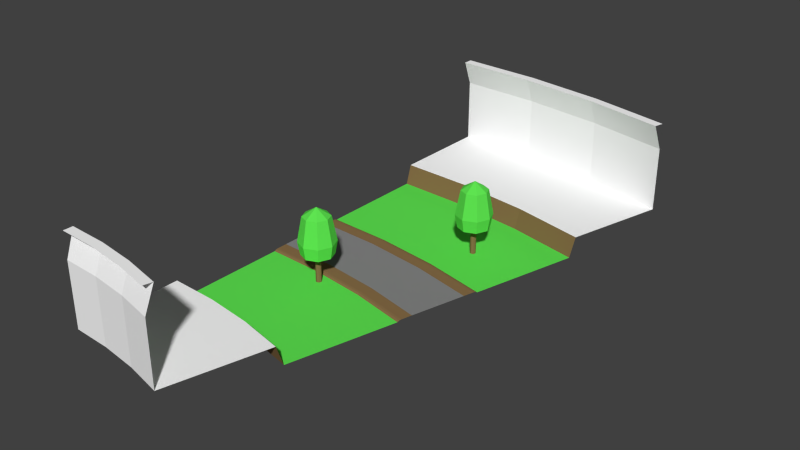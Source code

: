 # Source: right.blend  (saved by Blender 2.74.0; exported with 4.5.12 LTS)
import bpy
from mathutils import Matrix  # noqa: F401  (used for matrix-valued properties, if any)

bpy.ops.wm.read_factory_settings(use_empty=True)
scene = bpy.context.scene
scene.name = 'Scene'

# ---- collections
col_collection_1 = bpy.data.collections.new('Collection 1'); scene.collection.children.link(col_collection_1)

# ---- materials (node trees are filled in below, after node groups)
mat_grey = bpy.data.materials.new('grey')
mat_grey.alpha_threshold = 0.0
mat_grey.use_transparent_shadow = False
mat_grey.diffuse_color = (1.0, 1.0, 1.0, 1.0)
mat_grey.roughness = 0.5
mat_asphalt = bpy.data.materials.new('asphalt')
mat_asphalt.alpha_threshold = 0.0
mat_asphalt.use_transparent_shadow = False
mat_asphalt.diffuse_color = (0.2462, 0.2462, 0.2462, 1.0)
mat_asphalt.roughness = 0.5
mat_asphalt.specular_intensity = 0.0
mat_brown = bpy.data.materials.new('brown')
mat_brown.alpha_threshold = 0.0
mat_brown.use_transparent_shadow = False
mat_brown.diffuse_color = (0.2529, 0.1569, 0.06666, 1.0)
mat_brown.roughness = 0.5
mat_brown.specular_intensity = 0.0
mat_green = bpy.data.materials.new('green')
mat_green.alpha_threshold = 0.0
mat_green.use_transparent_shadow = False
mat_green.diffuse_color = (0.1169, 0.8, 0.08475, 1.0)
mat_green.roughness = 0.5

# ---- material node trees

# ---- world
world_world = bpy.data.worlds.new('World'); scene.world = world_world
world_world.color = (0.05088, 0.05088, 0.05088)
world_world.use_sun_shadow = False
world_world.sun_shadow_jitter_overblur = 0.0
world_world.cycles.sampling_method = 'MANUAL'
world_world.cycles.sample_map_resolution = 256

# ---- meshes
me_plane = bpy.data.meshes.new('Plane')
me_plane.from_pydata([(0.0, -2.0, 0.0), (4.183, -2.183, 0.0), (0.0, 0.0, 0.0), (4.358, -0.1903, 0.0), (0.0, 2.0, 0.0), (4.532, 1.802, 0.0), (0.0, -2.802, 0.0), (4.114, -2.981, 0.0), (0.0, 2.802, 0.0), (4.602, 2.601, 0.0), (0.0, -2.959, -0.02544), (4.1, -3.138, -0.02544), (0.0, 2.959, -0.02544), (4.616, 2.757, -0.02544), (0.0, -3.085, -0.1019), (4.089, -3.263, -0.1019), (0.0, 3.085, -0.1019), (4.627, 2.883, -0.1019), (8.169, -3.674, -0.02544), (0.0, -18.7, 1.303), (2.728, -18.82, 1.303), (0.0, 18.7, 1.303), (5.987, 18.44, 1.303), (0.0, -18.71, 5.86), (2.727, -18.83, 5.86), (0.0, 18.71, 5.86), (5.988, 18.45, 5.86), (0.0, -18.04, 7.702), (2.785, -18.16, 7.702), (0.0, 18.04, 7.702), (5.93, 17.78, 7.702), (0.0, -18.71, 7.702), (2.727, -18.83, 7.702), (0.0, 18.71, 7.702), (5.988, 18.45, 7.702), (9.169, 2.0, 0.0), (5.215, -4.242, -0.1019), (5.274, -4.1, 2.813), (5.274, -4.1, -0.1019), (5.215, -3.959, 2.813), (5.215, -3.959, -0.1019), (5.074, -3.9, 2.813), (5.074, -3.9, -0.1019), (5.215, -4.242, 2.813), (5.074, -4.3, -0.1019), (5.074, -4.3, 2.813), (4.933, -4.242, -0.1019), (4.933, -4.242, 2.813), (4.874, -4.1, -0.1019), (4.874, -4.1, 2.813), (4.933, -3.959, -0.1019), (4.933, -3.959, 2.813), (4.127, -4.099, 4.593), (3.784, -4.099, 2.813), (3.956, -4.099, 1.901), (4.404, -3.43, 4.593), (4.162, -3.187, 2.813), (4.283, -3.309, 1.901), (5.074, -3.152, 4.593), (5.074, -2.81, 2.813), (5.074, -2.981, 1.901), (5.744, -3.43, 4.593), (5.986, -3.187, 2.813), (5.864, -3.309, 1.901), (6.021, -4.099, 4.593), (6.364, -4.099, 2.813), (6.192, -4.099, 1.901), (5.744, -4.769, 4.593), (5.986, -5.011, 2.813), (5.864, -4.89, 1.901), (5.074, -5.046, 4.593), (5.074, -5.389, 2.813), (5.074, -5.217, 1.901), (5.074, -4.099, 5.211), (4.404, -4.769, 4.593), (4.162, -5.011, 2.813), (4.283, -4.89, 1.901), (5.074, -4.099, 1.901), (8.196, -3.519, 0.0), (9.03, 1.21, 0.0), (8.682, -0.7596, 0.0), (13.71, 1.154, -0.02544), (12.14, -4.683, -0.1019), (13.74, 1.276, -0.1019), (8.101, -19.76, 1.303), (17.78, 16.36, 1.303), (8.099, -19.77, 5.86), (17.78, 16.37, 5.86), (8.271, -19.13, 7.702), (17.61, 15.72, 7.702), (8.099, -19.77, 7.702), (17.78, 16.37, 7.702), (10.11, -12.28, -0.1019), (12.42, -3.636, 0.0), (9.989, -12.72, 1.303), (15.77, 8.869, -0.1019), (15.89, 9.313, 1.303), (12.94, -1.704, 0.0), (13.46, 0.2281, 0.0), (12.22, -4.41, 0.0), (13.67, 1.003, 0.0), (12.18, -4.562, -0.02544), (10.66, 10.47, 1.303), (10.58, 10.02, -0.1019), (6.702, -11.99, 1.303), (8.335, -2.729, 0.0), (6.782, -11.54, -0.1019), (11.93, 17.66, 7.702), (5.434, -19.18, 7.702), (11.82, 17.01, 7.702), (5.549, -18.53, 7.702), (11.93, 17.66, 5.86), (5.434, -19.18, 5.86), (11.93, 17.65, 1.303), (5.435, -19.17, 1.303), (9.218, 2.278, -0.1019), (8.147, -3.798, -0.1019), (9.196, 2.154, -0.02544), (0.0, -10.95, -0.1019), (3.404, -11.09, -0.1019), (0.0, -11.41, 1.303), (3.364, -11.55, 1.303), (0.0, 10.95, -0.1019), (5.312, 10.71, -0.1019), (0.0, 11.41, 1.303), (5.352, 11.17, 1.303), (10.54, 5.181, -0.1019), (10.59, 5.322, 2.813), (10.59, 5.322, -0.1019), (10.54, 5.464, 2.813), (10.54, 5.464, -0.1019), (10.39, 5.522, 2.813), (10.39, 5.522, -0.1019), (10.54, 5.181, 2.813), (10.39, 5.122, -0.1019), (10.39, 5.122, 2.813), (10.25, 5.181, -0.1019), (10.25, 5.181, 2.813), (10.19, 5.322, -0.1019), (10.19, 5.322, 2.813), (10.25, 5.464, -0.1019), (10.25, 5.464, 2.813), (9.448, 5.323, 4.593), (9.105, 5.323, 2.813), (9.277, 5.323, 1.901), (9.725, 5.993, 4.593), (9.483, 6.235, 2.813), (9.604, 6.114, 1.901), (10.39, 6.27, 4.593), (10.39, 6.613, 2.813), (10.39, 6.441, 1.901), (11.06, 5.993, 4.593), (11.31, 6.235, 2.813), (11.19, 6.114, 1.901), (11.34, 5.323, 4.593), (11.68, 5.323, 2.813), (11.51, 5.323, 1.901), (11.06, 4.654, 4.593), (11.31, 4.412, 2.813), (11.19, 4.533, 1.901), (10.39, 4.376, 4.593), (10.39, 4.034, 2.813), (10.39, 4.206, 1.901), (10.39, 5.323, 5.211), (9.725, 4.654, 4.593), (9.483, 4.412, 2.813), (9.604, 4.533, 1.901), (10.39, 5.323, 1.901)], [(37, 65), (127, 155)], [(0, 1, 3, 2), (2, 3, 5, 4), (1, 0, 6, 7), (9, 8, 4, 5), (8, 9, 13, 12), (7, 6, 10, 11), (12, 13, 17, 16), (11, 10, 14, 15), (121, 120, 19, 20), (16, 17, 123, 122), (21, 22, 26, 25), (20, 19, 23, 24), (25, 26, 30, 29), (29, 30, 34, 33), (28, 27, 31, 32), (24, 23, 27, 28), (48, 49, 51, 50), (50, 51, 41, 42), (46, 47, 49, 48), (44, 45, 47, 46), (36, 43, 45, 44), (38, 37, 43, 36), (40, 39, 37, 38), (42, 41, 39, 40), (54, 53, 56, 57), (53, 52, 55, 56), (57, 56, 59, 60), (56, 55, 58, 59), (60, 59, 62, 63), (59, 58, 61, 62), (63, 62, 65, 66), (62, 61, 64, 65), (66, 65, 68, 69), (65, 64, 67, 68), (69, 68, 71, 72), (68, 67, 70, 71), (72, 71, 75, 76), (71, 70, 74, 75), (52, 73, 55), (55, 73, 58), (58, 73, 61), (61, 73, 64), (64, 73, 67), (67, 73, 70), (70, 73, 74), (76, 75, 53, 54), (75, 74, 52, 53), (74, 73, 52), (76, 54, 77), (72, 76, 77), (69, 72, 77), (66, 69, 77), (63, 66, 77), (60, 63, 77), (57, 60, 77), (54, 57, 77), (112, 110, 88, 86), (78, 18, 101, 99), (107, 109, 89, 91), (80, 105, 93, 97), (35, 79, 98, 100), (114, 112, 86, 84), (79, 80, 97, 98), (104, 114, 84, 94), (116, 106, 92, 82), (105, 78, 99, 93), (106, 104, 94, 92), (115, 117, 81, 83), (110, 108, 90, 88), (117, 35, 100, 81), (109, 111, 87, 89), (111, 113, 85, 87), (103, 115, 83, 95), (113, 102, 96, 85), (18, 116, 82, 101), (102, 103, 95, 96), (15, 119, 106, 116), (24, 28, 110, 112), (123, 17, 115, 103), (1, 7, 78, 105), (22, 125, 102, 113), (17, 13, 117, 115), (34, 30, 109, 107), (20, 24, 112, 114), (5, 3, 80, 79), (7, 11, 18, 78), (3, 1, 105, 80), (125, 123, 103, 102), (30, 26, 111, 109), (11, 15, 116, 18), (9, 5, 79, 35), (119, 121, 104, 106), (28, 32, 108, 110), (26, 22, 113, 111), (121, 20, 114, 104), (13, 9, 35, 117), (119, 118, 120, 121), (122, 123, 125, 124), (15, 14, 118, 119), (22, 21, 124, 125), (138, 139, 141, 140), (140, 141, 131, 132), (136, 137, 139, 138), (134, 135, 137, 136), (126, 133, 135, 134), (128, 127, 133, 126), (130, 129, 127, 128), (132, 131, 129, 130), (144, 143, 146, 147), (143, 142, 145, 146), (147, 146, 149, 150), (146, 145, 148, 149), (150, 149, 152, 153), (149, 148, 151, 152), (153, 152, 155, 156), (152, 151, 154, 155), (156, 155, 158, 159), (155, 154, 157, 158), (159, 158, 161, 162), (158, 157, 160, 161), (162, 161, 165, 166), (161, 160, 164, 165), (142, 163, 145), (145, 163, 148), (148, 163, 151), (151, 163, 154), (154, 163, 157), (157, 163, 160), (160, 163, 164), (166, 165, 143, 144), (165, 164, 142, 143), (164, 163, 142), (166, 144, 167), (162, 166, 167), (159, 162, 167), (156, 159, 167), (153, 156, 167), (150, 153, 167), (147, 150, 167), (144, 147, 167)])
me_plane.polygons.foreach_set('material_index', [1, 1, 2, 2, 2, 2, 2, 2, 0, 3, 0, 0, 0, 0, 0, 0, 2, 2, 2, 2, 2, 2, 2, 2, 3, 3, 3, 3, 3, 3, 3, 3, 3, 3, 3, 3, 3, 3, 3, 3, 3, 3, 3, 3, 3, 3, 3, 3, 3, 3, 3, 3, 3, 3, 3, 3, 0, 2, 0, 1, 2, 0, 1, 0, 3, 2, 2, 2, 0, 2, 0, 0, 3, 0, 2, 2, 3, 0, 3, 2, 0, 2, 0, 0, 1, 2, 1, 2, 0, 2, 2, 2, 0, 0, 0, 2, 2, 2, 3, 0, 2, 2, 2, 2, 2, 2, 2, 2, 3, 3, 3, 3, 3, 3, 3, 3, 3, 3, 3, 3, 3, 3, 3, 3, 3, 3, 3, 3, 3, 3, 3, 3, 3, 3, 3, 3, 3, 3, 3, 3])
_uv = me_plane.uv_layers.new(name='UVMap')
_uv.uv.foreach_set('vector', [-0.002992, 0.0008824, 2.097, 0.0008824, 2.097, 0.5008, -0.002992, 0.5008, -0.002992, 0.5008, 2.097, 0.5008, 2.097, 1.001, -0.002992, 1.001, -4.952, -0.487, 0.0, 0.0, 0.0, 0.0, 0.0, 0.0, -4.952, -0.487, 0.0, 0.0, 0.0, 0.0, 0.0, 0.0, 0.0, 0.0, -4.952, -0.487, -4.952, -0.487, 0.0, 0.0, 0.0, 0.0, 0.0, 0.0, 0.0, 0.0, 0.0, 0.0, 0.0, 0.0, -4.952, -0.487, -4.952, -0.487, 0.0, 0.0, 0.0, 0.0, 0.0, 0.0, 0.0, 0.0, 0.0, 0.0, 0.0, 0.0, 0.0, 0.0, 0.0, 0.0, 0.0, 0.0, 0.0, 0.0, -4.952, -0.487, -4.952, -0.487, 0.0, 0.0, 0.0, 0.0, -4.952, -0.487, -4.952, -0.487, 0.0, 0.0, 0.0, 0.0, 0.0, 0.0, 0.0, 0.0, 0.0, 0.0, 0.0, 0.0, -4.952, -0.487, -4.952, -0.487, 0.0, 0.0, 0.0, 0.0, -4.952, -0.487, -4.952, -0.487, 0.0, 0.0, 0.0, 0.0, 0.0, 0.0, 0.0, 0.0, 0.0, 0.0, 0.0, 0.0, 0.0, 0.0, 0.0, 0.0, 0.0, 0.0, 0.0, 0.0, 0.0, 0.0, 0.0, 0.0, 0.0, 0.0, 0.0, 0.0, 0.0, 0.0, 0.0, 0.0, 0.0, 0.0, 0.0, 0.0, 0.0, 0.0, 0.0, 0.0, 0.0, 0.0, 0.0, 0.0, 0.0, 0.0, 0.0, 0.0, 0.0, 0.0, 0.0, 0.0, 0.0, 0.0, 0.0, 0.0, 0.0, 0.0, 0.0, 0.0, 0.0, 0.0, 0.0, 0.0, 0.0, 0.0, 0.0, 0.0, 0.0, 0.0, 0.0, 0.0, 0.0, 0.0, 0.0, 0.0, 0.0, 0.0, 0.0, 0.0, 0.0, 0.0, 0.0, 0.0, 0.0, 0.0, 0.0, 0.0, 0.0, 0.0, 0.0, 0.0, 0.0, 0.0, 0.0, 0.0, 0.0, 0.0, 0.0, 0.0, 0.0, 0.0, 0.0, 0.0, 0.0, 0.0, 0.0, 0.0, 0.0, 0.0, 0.0, 0.0, 0.0, 0.0, 0.0, 0.0, 0.0, 0.0, 0.0, 0.0, 0.0, 0.0, 0.0, 0.0, 0.0, 0.0, 0.0, 0.0, 0.0, 0.0, 0.0, 0.0, 0.0, 0.0, 0.0, 0.0, 0.0, 0.0, 0.0, 0.0, 0.0, 0.0, 0.0, 0.0, 0.0, 0.0, 0.0, 0.0, 0.0, 0.0, 0.0, 0.0, 0.0, 0.0, 0.0, 0.0, 0.0, 0.0, 0.0, 0.0, 0.0, 0.0, 0.0, 0.0, 0.0, 0.0, 0.0, 0.0, 0.0, 0.0, 0.0, 0.0, 0.0, 0.0, 0.0, 0.0, 0.0, 0.0, 0.0, 0.0, 0.0, 0.0, 0.0, 0.0, 0.0, 0.0, 0.0, 0.0, 0.0, 0.0, 0.0, 0.0, 0.0, 0.0, 0.0, 0.0, 0.0, 0.0, 0.0, 0.0, 0.0, 0.0, 0.0, 0.0, 0.0, 0.0, 0.0, 0.0, 0.0, 0.0, 0.0, 0.0, 0.0, 0.0, 0.0, 0.0, 0.0, 0.0, 0.0, 0.0, 0.0, 0.0, 0.0, 0.0, 0.0, 0.0, 0.0, 0.0, 0.0, 0.0, 0.0, 0.0, 0.0, 0.0, 0.0, 0.0, 0.0, 0.0, 0.0, 0.0, 0.0, 0.0, 0.0, 0.0, 0.0, 0.0, 0.0, 0.0, 0.0, 0.0, 0.0, 0.0, 0.0, 0.0, 0.0, 0.0, 0.0, 0.0, 0.0, 0.0, 0.0, 0.0, 0.0, 0.0, 0.0, 0.0, 0.0, 0.0, 0.0, 0.0, 0.0, 0.0, 0.0, 0.0, 0.0, 0.0, 0.0, 0.0, 0.0, 0.0, 0.0, 0.0, 0.0, 0.0, 0.0, 0.0, 0.0, 0.0, 0.0, 0.0, 0.0, 0.0, 0.0, 0.0, 0.0, 0.0, 0.0, 0.0, 0.0, 0.0, 0.0, 0.0, 0.0, 0.0, 0.0, 0.0, 0.0, 0.0, 0.0, 0.0, 0.0, 0.0, 0.0, 0.0, 0.0, 0.0, 0.0, 0.0, 0.0, 0.0, 0.0, 0.0, -4.952, -0.487, -4.952, -0.487, -4.952, -0.487, -4.952, -0.487, 2.097, 0.5008, 2.097, 0.0008824, 2.097, 0.0008824, 2.097, 0.5008, -4.952, -0.487, 0.0, 0.0, 0.0, 0.0, -4.952, -0.487, 0.0, 0.0, 0.0, 0.0, 0.0, 0.0, 0.0, 0.0, 2.097, 1.001, 2.097, 0.5008, 2.097, 0.5008, 2.097, 1.001, 0.0, 0.0, 0.0, 0.0, 0.0, 0.0, 0.0, 0.0, 0.0, 0.0, 0.0, 0.0, 0.0, 0.0, 0.0, 0.0, -4.952, -0.487, 0.0, 0.0, 0.0, 0.0, -4.952, -0.487, 0.0, 0.0, 0.0, 0.0, 0.0, 0.0, 0.0, 0.0, -4.952, -0.487, -4.952, -0.487, -4.952, -0.487, -4.952, -0.487, 0.0, 0.0, 0.0, 0.0, 0.0, 0.0, 0.0, 0.0, -4.952, -0.487, -4.952, -0.487, -4.952, -0.487, -4.952, -0.487, -4.952, -0.487, -4.952, -0.487, -4.952, -0.487, -4.952, -0.487, -4.952, -0.487, -4.952, -0.487, -4.952, -0.487, -4.952, -0.487, -4.952, -0.487, -4.952, -0.487, -4.952, -0.487, -4.952, -0.487, 0.0, 0.0, -4.952, -0.487, -4.952, -0.487, 0.0, 0.0, 0.0, 0.0, 0.0, 0.0, 0.0, 0.0, 0.0, 0.0, -4.952, -0.487, -4.952, -0.487, -4.952, -0.487, -4.952, -0.487, 0.0, 0.0, 0.0, 0.0, 0.0, 0.0, 0.0, 0.0, 0.0, 0.0, 0.0, 0.0, 0.0, 0.0, 0.0, 0.0, -4.952, -0.487, -4.952, -0.487, -4.952, -0.487, -4.952, -0.487, -4.952, -0.487, 0.0, 0.0, 0.0, 0.0, -4.952, -0.487, 0.0, 0.0, -4.952, -0.487, -4.952, -0.487, 0.0, 0.0, -4.952, -0.487, -4.952, -0.487, -4.952, -0.487, -4.952, -0.487, -4.952, -0.487, -4.952, -0.487, -4.952, -0.487, -4.952, -0.487, 0.0, 0.0, 0.0, 0.0, 0.0, 0.0, 0.0, 0.0, 2.097, 1.001, 2.097, 0.5008, 2.097, 0.5008, 2.097, 1.001, 0.0, 0.0, 0.0, 0.0, 0.0, 0.0, 0.0, 0.0, 2.097, 0.5008, 2.097, 0.0008824, 2.097, 0.0008824, 2.097, 0.5008, -4.952, -0.487, -4.952, -0.487, -4.952, -0.487, -4.952, -0.487, -4.952, -0.487, -4.952, -0.487, -4.952, -0.487, -4.952, -0.487, 0.0, 0.0, 0.0, 0.0, 0.0, 0.0, 0.0, 0.0, -4.952, -0.487, 0.0, 0.0, 0.0, 0.0, -4.952, -0.487, 0.0, 0.0, 0.0, 0.0, 0.0, 0.0, 0.0, 0.0, 0.0, 0.0, 0.0, 0.0, 0.0, 0.0, 0.0, 0.0, -4.952, -0.487, -4.952, -0.487, -4.952, -0.487, -4.952, -0.487, 0.0, 0.0, 0.0, 0.0, 0.0, 0.0, 0.0, 0.0, -4.952, -0.487, -4.952, -0.487, -4.952, -0.487, -4.952, -0.487, 0.0, 0.0, 0.0, 0.0, 0.0, 0.0, 0.0, 0.0, 0.0, 0.0, -4.952, -0.487, -4.952, -0.487, 0.0, 0.0, 0.0, 0.0, 0.0, 0.0, 0.0, 0.0, 0.0, 0.0, 0.0, 0.0, 0.0, 0.0, 0.0, 0.0, -4.952, -0.487, 0.0, 0.0, 0.0, 0.0, 0.0, 0.0, 0.0, 0.0, 0.0, 0.0, 0.0, 0.0, 0.0, 0.0, 0.0, 0.0, 0.0, 0.0, 0.0, 0.0, 0.0, 0.0, 0.0, 0.0, 0.0, 0.0, 0.0, 0.0, 0.0, 0.0, 0.0, 0.0, 0.0, 0.0, 0.0, 0.0, 0.0, 0.0, 0.0, 0.0, 0.0, 0.0, 0.0, 0.0, 0.0, 0.0, 0.0, 0.0, 0.0, 0.0, 0.0, 0.0, 0.0, 0.0, 0.0, 0.0, 0.0, 0.0, 0.0, 0.0, 0.0, 0.0, 0.0, 0.0, 0.0, 0.0, 0.0, 0.0, 0.0, 0.0, 0.0, 0.0, 0.0, 0.0, 0.0, 0.0, 0.0, 0.0, 0.0, 0.0, 0.0, 0.0, 0.0, 0.0, 0.0, 0.0, 0.0, 0.0, 0.0, 0.0, 0.0, 0.0, 0.0, 0.0, 0.0, 0.0, 0.0, 0.0, 0.0, 0.0, 0.0, 0.0, 0.0, 0.0, 0.0, 0.0, 0.0, 0.0, 0.0, 0.0, 0.0, 0.0, 0.0, 0.0, 0.0, 0.0, 0.0, 0.0, 0.0, 0.0, 0.0, 0.0, 0.0, 0.0, 0.0, 0.0, 0.0, 0.0, 0.0, 0.0, 0.0, 0.0, 0.0, 0.0, 0.0, 0.0, 0.0, 0.0, 0.0, 0.0, 0.0, 0.0, 0.0, 0.0, 0.0, 0.0, 0.0, 0.0, 0.0, 0.0, 0.0, 0.0, 0.0, 0.0, 0.0, 0.0, 0.0, 0.0, 0.0, 0.0, 0.0, 0.0, 0.0, 0.0, 0.0, 0.0, 0.0, 0.0, 0.0, 0.0, 0.0, 0.0, 0.0, 0.0, 0.0, 0.0, 0.0, 0.0, 0.0, 0.0, 0.0, 0.0, 0.0, 0.0, 0.0, 0.0, 0.0, 0.0, 0.0, 0.0, 0.0, 0.0, 0.0, 0.0, 0.0, 0.0, 0.0, 0.0, 0.0, 0.0, 0.0, 0.0, 0.0, 0.0, 0.0, 0.0, 0.0, 0.0, 0.0, 0.0, 0.0, 0.0, 0.0, 0.0, 0.0, 0.0, 0.0, 0.0, 0.0, 0.0, 0.0, 0.0, 0.0, 0.0, 0.0, 0.0, 0.0, 0.0, 0.0, 0.0, 0.0, 0.0, 0.0, 0.0, 0.0, 0.0, 0.0, 0.0, 0.0, 0.0, 0.0, 0.0, 0.0, 0.0, 0.0, 0.0, 0.0, 0.0, 0.0, 0.0, 0.0, 0.0, 0.0, 0.0, 0.0, 0.0, 0.0, 0.0, 0.0, 0.0, 0.0, 0.0, 0.0, 0.0, 0.0, 0.0, 0.0, 0.0, 0.0, 0.0, 0.0, 0.0, 0.0, 0.0, 0.0, 0.0, 0.0, 0.0, 0.0, 0.0, 0.0, 0.0, 0.0, 0.0, 0.0, 0.0, 0.0, 0.0])
me_plane.materials.append(mat_grey)
me_plane.materials.append(mat_asphalt)
me_plane.materials.append(mat_brown)
me_plane.materials.append(mat_green)
me_plane.use_remesh_preserve_volume = False
me_plane.use_remesh_preserve_attributes = False
me_plane.use_mirror_vertex_groups = False
me_plane.update()

# ---- objects
ob_plane = bpy.data.objects.new('Plane', me_plane)

# ---- transforms, parenting, visibility, modifiers, constraints
ob_plane.location = (0.0, 0.0, 0.0)
ob_plane.show_texture_space = True
ob_plane.lineart.crease_threshold = 0.0

# ---- collection membership
col_collection_1.objects.link(ob_plane)

# ---- scene / render settings (as saved in the file)
scene.frame_start = 1; scene.frame_end = 250; scene.frame_set(1)
scene.render.engine = 'BLENDER_EEVEE_NEXT'
scene.render.resolution_percentage = 50
scene.render.dither_intensity = 0.0
scene.cycles.use_denoising = False
scene.cycles.samples = 10
scene.cycles.sampling_pattern = 'TABULATED_SOBOL'
scene.cycles.light_sampling_threshold = 0.0
scene.cycles.use_adaptive_sampling = False
scene.cycles.use_light_tree = False
scene.cycles.blur_glossy = 0.0
scene.cycles.pixel_filter_type = 'GAUSSIAN'
scene.cycles.sample_clamp_indirect = 0.0
scene.view_settings.view_transform = 'Standard'
bpy.context.view_layer.update()

# ---- added for rendering (the .blend has no active camera and no usable light): camera, sun
cam_auto = bpy.data.cameras.new('AutoCamera')
cam_auto.lens = 50.0
cam_auto.sensor_width = 36.0
cam_auto.clip_end = 1000.0
ob_auto_camera = bpy.data.objects.new('AutoCamera', cam_auto)
scene.collection.objects.link(ob_auto_camera)
ob_auto_camera.location = (48.7709, -48.3887, 35.7039)
ob_auto_camera.rotation_euler = (1.09748, -7.21219e-08, 0.694738)
scene.camera = ob_auto_camera
light_auto_sun = bpy.data.lights.new('AutoSun', 'SUN')
light_auto_sun.energy = 3.0
light_auto_sun.angle = 0.0523599
ob_auto_sun = bpy.data.objects.new('AutoSun', light_auto_sun)
scene.collection.objects.link(ob_auto_sun)
ob_auto_sun.rotation_euler = (0.872665, 0.174533, 0.523599)
bpy.context.view_layer.update()
